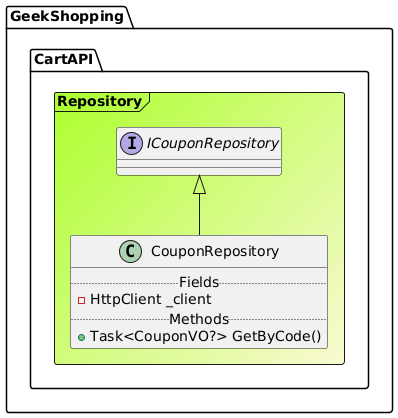

The diagram above was rendered by PlantUML. Its source (embedded in the PNG):
@startuml

Frame GeekShopping.CartAPI.Repository #GreenYellow/LightGoldenRodYellow{
interface "ICouponRepository" as ICouponRepository
class CouponRepository extends ICouponRepository{
.. Fields ..
-HttpClient _client
.. Methods ..
+Task<CouponVO?> GetByCode()
}
}
@enduml